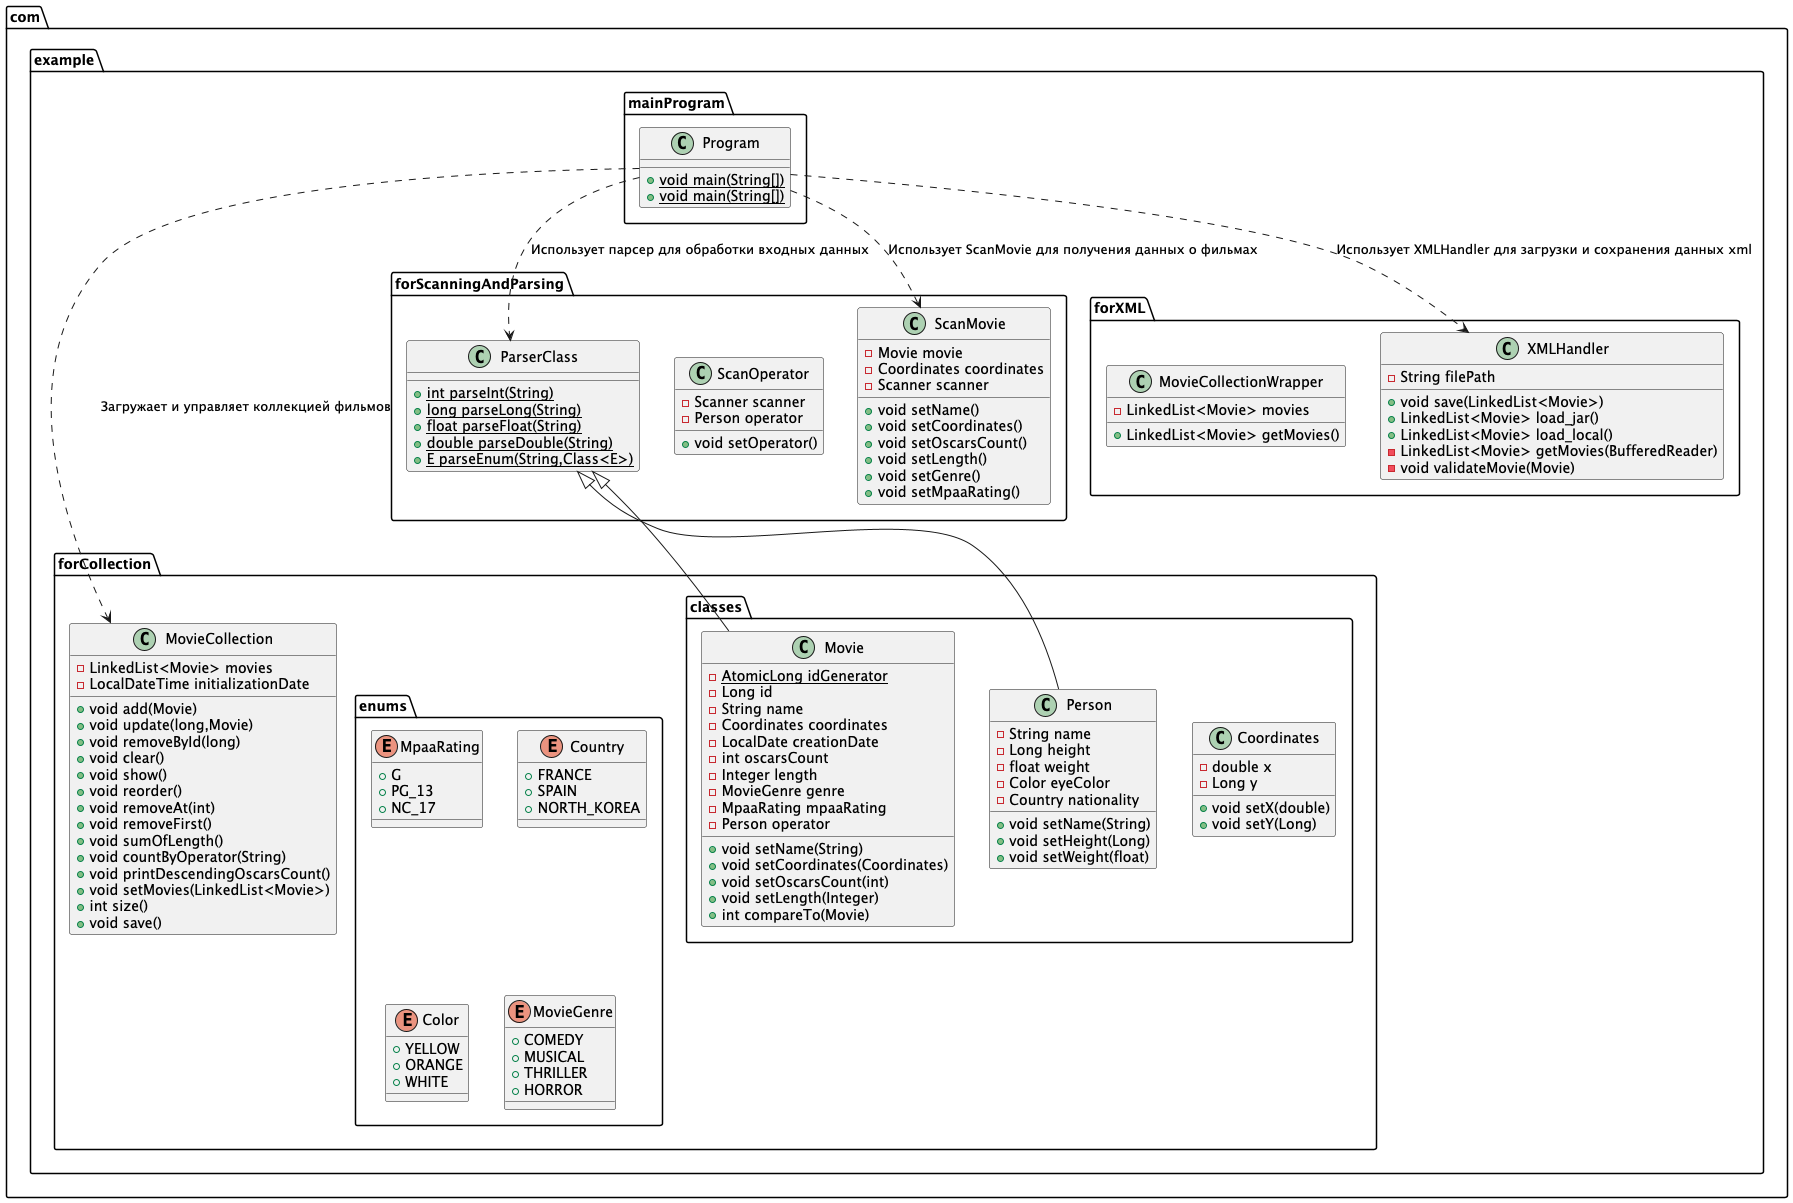

The diagram above was rendered by PlantUML. Its source (embedded in the PNG):
@startuml
class com.example.forCollection.classes.Movie {
- {static} AtomicLong idGenerator
- Long id
- String name
- Coordinates coordinates
- LocalDate creationDate
- int oscarsCount
- Integer length
- MovieGenre genre
- MpaaRating mpaaRating
- Person operator
+ void setName(String)
+ void setCoordinates(Coordinates)
+ void setOscarsCount(int)
+ void setLength(Integer)
+ int compareTo(Movie)
}

class com.example.forCollection.classes.Person {
- String name
- Long height
- float weight
- Color eyeColor
- Country nationality
+ void setName(String)
+ void setHeight(Long)
+ void setWeight(float)
}

class com.example.forScanningAndParsing.ParserClass {
+ {static} int parseInt(String)
+ {static} long parseLong(String)
+ {static} float parseFloat(String)
+ {static} double parseDouble(String)
+ {static} E parseEnum(String,Class<E>)
}

class com.example.mainProgram.Program {
+ {static} void main(String[])
}

class com.example.forScanningAndParsing.ScanOperator {
- Scanner scanner
- Person operator
+ void setOperator()
}

class com.example.forScanningAndParsing.ScanMovie {
- Movie movie
- Coordinates coordinates
- Scanner scanner
+ void setName()
+ void setCoordinates()
+ void setOscarsCount()
+ void setLength()
+ void setGenre()
+ void setMpaaRating()
}

class com.example.forCollection.MovieCollection {
- LinkedList<Movie> movies
- LocalDateTime initializationDate
+ void add(Movie)
+ void update(long,Movie)
+ void removeById(long)
+ void clear()
+ void show()
+ void reorder()
+ void removeAt(int)
+ void removeFirst()
+ void sumOfLength()
+ void countByOperator(String)
+ void printDescendingOscarsCount()
+ void setMovies(LinkedList<Movie>)
+ int size()
+ void save()
}

enum com.example.forCollection.enums.MpaaRating {
+  G
+  PG_13
+  NC_17
}

class com.example.forXML.MovieCollectionWrapper {
- LinkedList<Movie> movies
+ LinkedList<Movie> getMovies()
}

enum com.example.forCollection.enums.Country {
+  FRANCE
+  SPAIN
+  NORTH_KOREA
}

enum com.example.forCollection.enums.Color {
+  YELLOW
+  ORANGE
+  WHITE
}

class com.example.forXML.XMLHandler {
- String filePath
+ void save(LinkedList<Movie>)
+ LinkedList<Movie> load_jar()
+ LinkedList<Movie> load_local()
- LinkedList<Movie> getMovies(BufferedReader)
- void validateMovie(Movie)
}

class com.example.forCollection.classes.Coordinates {
- double x
- Long y
+ void setX(double)
+ void setY(Long)
}

enum com.example.forCollection.enums.MovieGenre {
+  COMEDY
+  MUSICAL
+  THRILLER
+  HORROR
}

com.example.forScanningAndParsing.ParserClass <|-- com.example.forCollection.classes.Movie
com.example.forScanningAndParsing.ParserClass <|-- com.example.forCollection.classes.Person

' Добавление класса Program
class com.example.mainProgram.Program {
+ {static} void main(String[])
}

' Добавление связи с MovieCollection
com.example.mainProgram.Program ..> com.example.forCollection.MovieCollection : "Загружает и управляет коллекцией фильмов"
com.example.mainProgram.Program ..> com.example.forXML.XMLHandler : "Использует XMLHandler для загрузки и сохранения данных xml"
com.example.mainProgram.Program ..> com.example.forScanningAndParsing.ParserClass : "Использует парсер для обработки входных данных"
com.example.mainProgram.Program ..> com.example.forScanningAndParsing.ScanMovie : "Использует ScanMovie для получения данных о фильмах"

@enduml